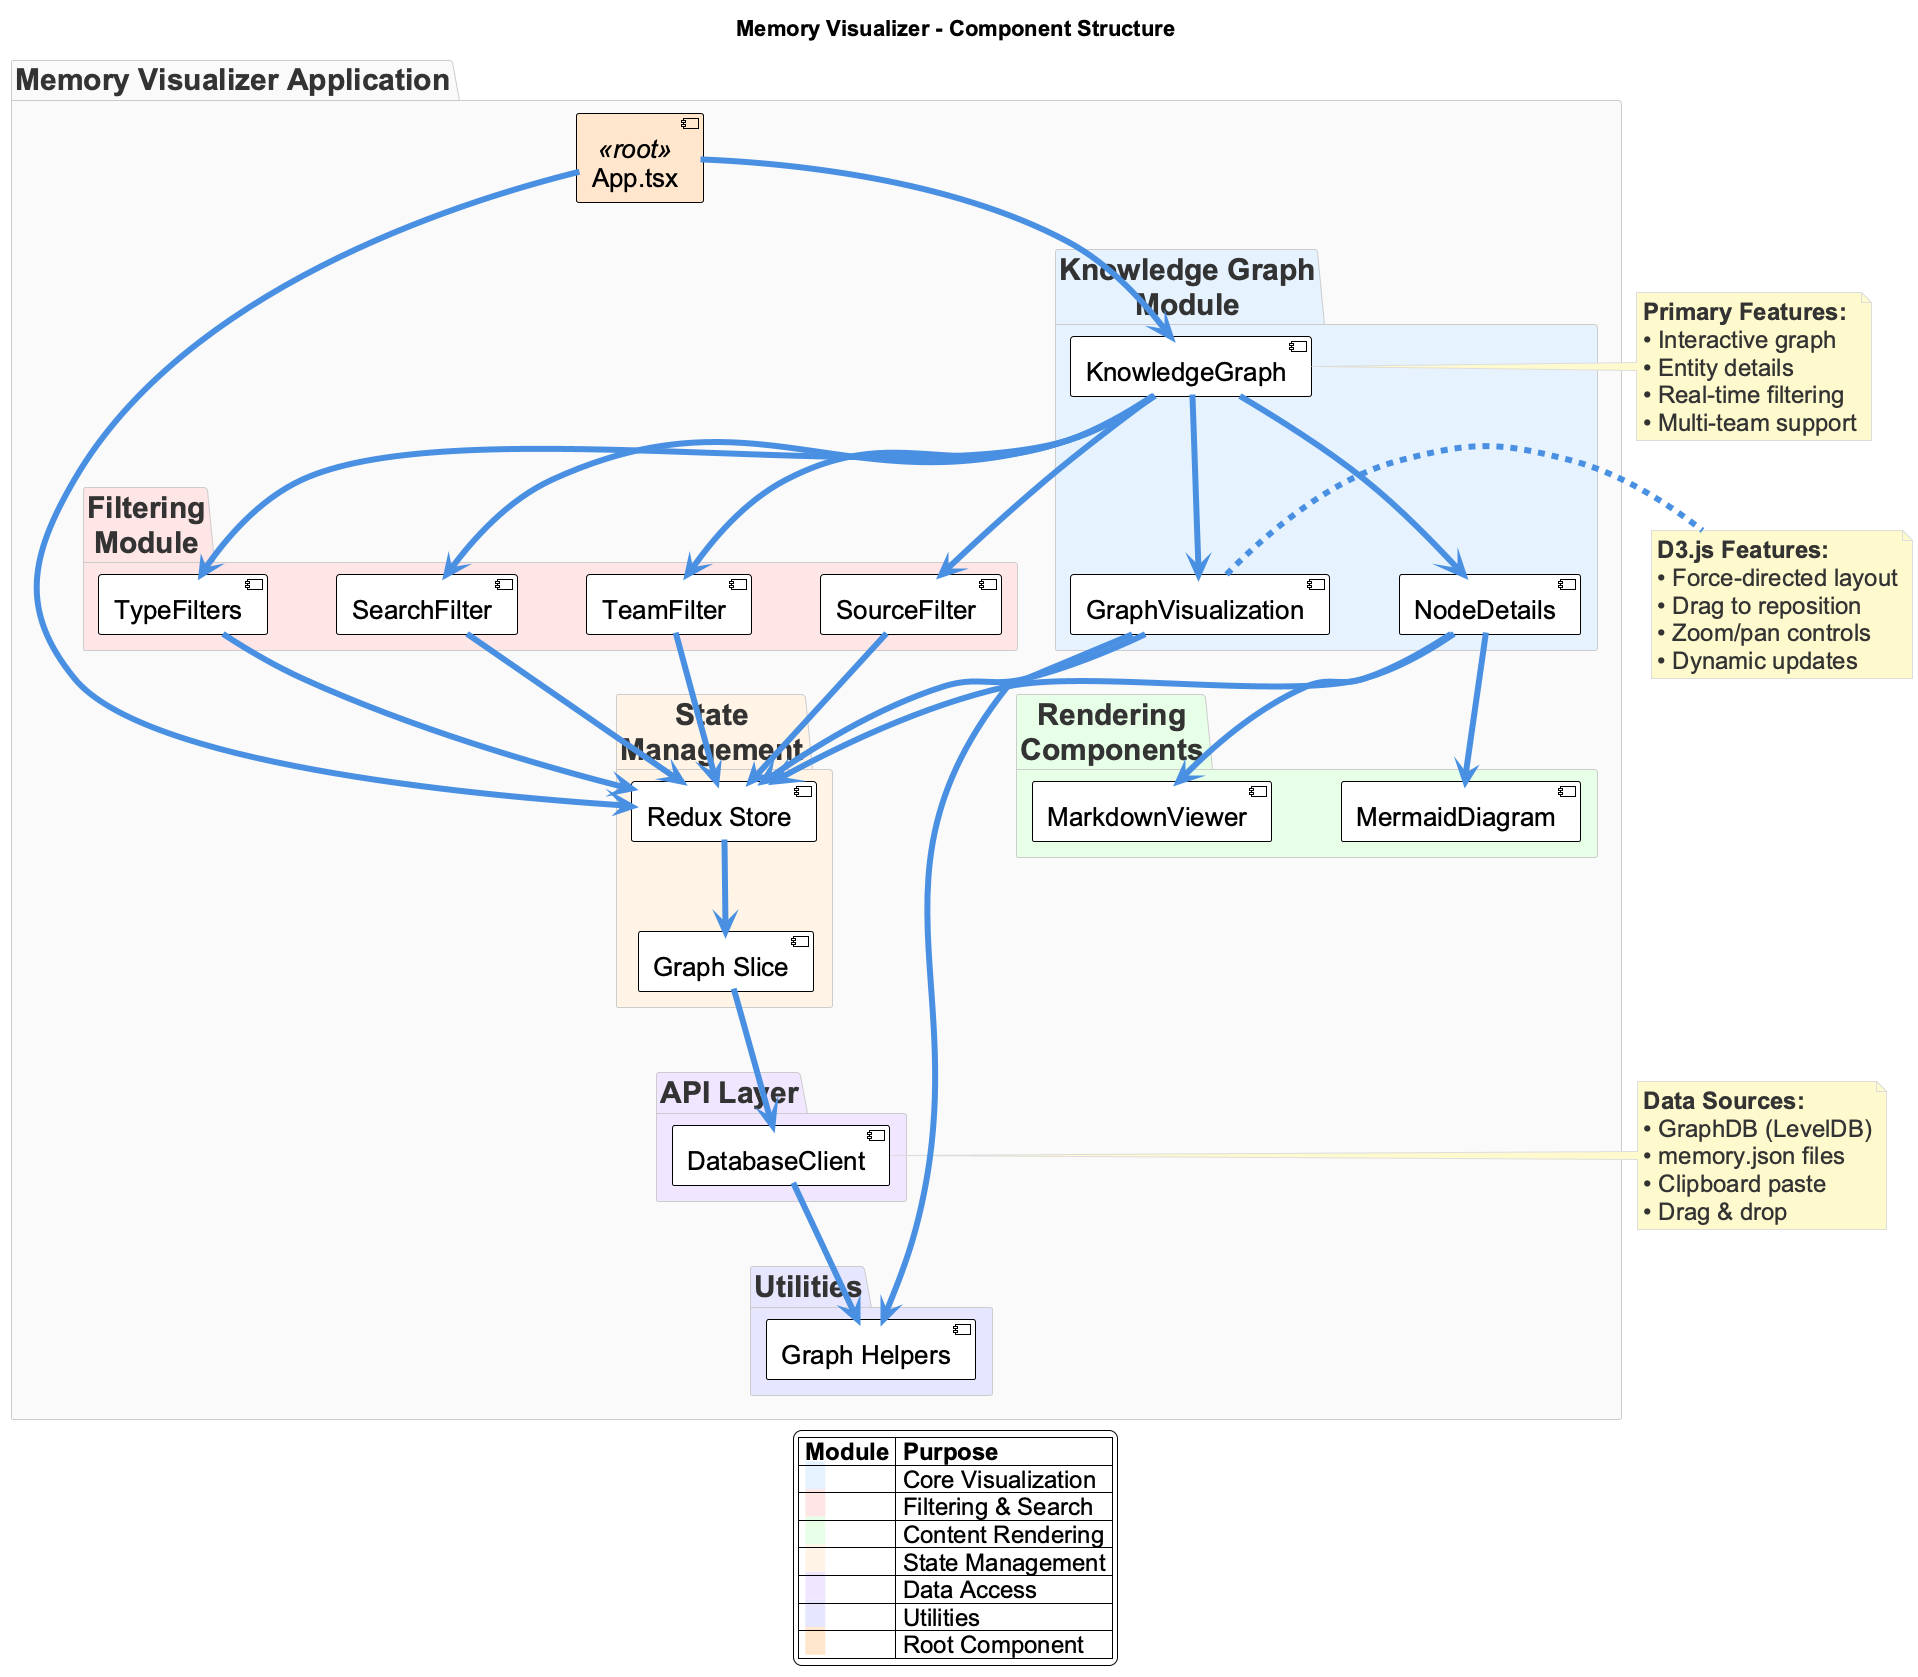

The diagram above was rendered by PlantUML. Its source (embedded in the PNG):
@startuml memory-visualizer-components
!include _standard-style.puml

title Memory Visualizer - Component Structure

' Presentation styling
skinparam defaultFontSize 28
skinparam packageFontSize 30
skinparam componentFontSize 26
skinparam arrowThickness 6
skinparam nodesep 70
skinparam ranksep 90
skinparam noteFontSize 24
skinparam legendFontSize 24

package "Memory Visualizer Application" {

  component [App.tsx] as APP <<root>> #FFE6CC

  package "Knowledge Graph\nModule" #E6F3FF {
    component [KnowledgeGraph] as KG
    component [GraphVisualization] as GRAPH
    component [NodeDetails] as DETAILS
  }

  package "Filtering\nModule" #FFE6E6 {
    component [TypeFilters] as TYPE_FILTER
    component [SearchFilter] as SEARCH
    component [TeamFilter] as TEAM_FILTER
    component [SourceFilter] as SOURCE_FILTER
  }

  package "Rendering\nComponents" #E6FFE6 {
    component [MarkdownViewer] as MARKDOWN
    component [MermaidDiagram] as MERMAID
  }

  package "State\nManagement" #FFF4E6 {
    component [Redux Store] as STORE
    component [Graph Slice] as SLICE
  }

  package "API Layer" #F0E6FF {
    component [DatabaseClient] as CLIENT
  }

  package "Utilities" #E6E6FF {
    component [Graph Helpers] as HELPERS
  }
}

' Relationships - simplified for clarity
APP --> KG
APP --> STORE

KG --> GRAPH
KG --> DETAILS
KG --> TYPE_FILTER
KG --> SEARCH
KG --> TEAM_FILTER
KG --> SOURCE_FILTER

GRAPH --> HELPERS
GRAPH --> STORE

DETAILS --> MARKDOWN
DETAILS --> MERMAID
DETAILS --> STORE

TYPE_FILTER --> STORE
SEARCH --> STORE
TEAM_FILTER --> STORE
SOURCE_FILTER --> STORE

STORE --> SLICE
SLICE --> CLIENT
CLIENT --> HELPERS

note right of KG
  **Primary Features:**
  • Interactive graph
  • Entity details
  • Real-time filtering
  • Multi-team support
end note

note right of GRAPH
  **D3.js Features:**
  • Force-directed layout
  • Drag to reposition
  • Zoom/pan controls
  • Dynamic updates
end note

note right of CLIENT
  **Data Sources:**
  • GraphDB (LevelDB)
  • memory.json files
  • Clipboard paste
  • Drag & drop
end note

legend bottom
  |= Module |= Purpose |
  | <back:#E6F3FF>   </back> | Core Visualization |
  | <back:#FFE6E6>   </back> | Filtering & Search |
  | <back:#E6FFE6>   </back> | Content Rendering |
  | <back:#FFF4E6>   </back> | State Management |
  | <back:#F0E6FF>   </back> | Data Access |
  | <back:#E6E6FF>   </back> | Utilities |
  | <back:#FFE6CC>   </back> | Root Component |
endlegend

@enduml